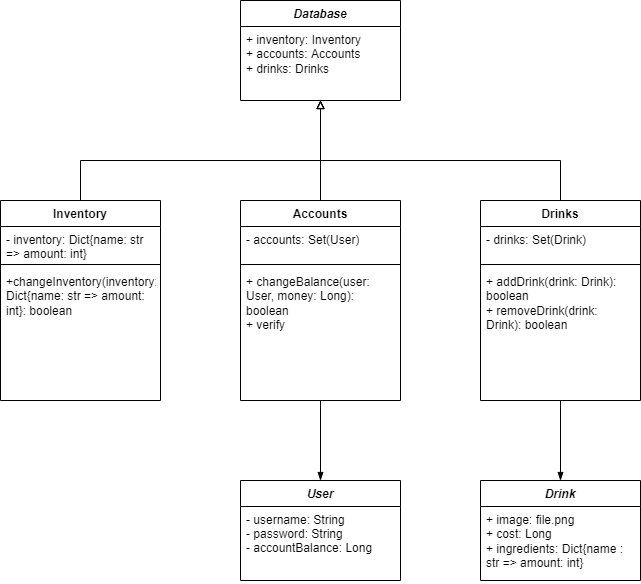

The diagram above was exported from draw.io. Its source (the exported page's mxGraphModel, read from the mxfile embedded in the PNG):
<mxGraphModel dx="1038" dy="571" grid="1" gridSize="10" guides="1" tooltips="1" connect="1" arrows="1" fold="1" page="1" pageScale="1" pageWidth="850" pageHeight="1100" math="0" shadow="0">
  <root>
    <mxCell id="0" />
    <mxCell id="1" parent="0" />
    <mxCell id="o2QPddN46U9LEBT-ZePW-24" style="edgeStyle=orthogonalEdgeStyle;rounded=0;orthogonalLoop=1;jettySize=auto;html=1;endArrow=block;endFill=0;" edge="1" parent="1" source="o2QPddN46U9LEBT-ZePW-3" target="o2QPddN46U9LEBT-ZePW-12">
      <mxGeometry relative="1" as="geometry">
        <Array as="points">
          <mxPoint x="200" y="160" />
          <mxPoint x="440" y="160" />
        </Array>
      </mxGeometry>
    </mxCell>
    <mxCell id="o2QPddN46U9LEBT-ZePW-3" value="Inventory" style="swimlane;fontStyle=1;align=center;verticalAlign=top;childLayout=stackLayout;horizontal=1;startSize=26;horizontalStack=0;resizeParent=1;resizeParentMax=0;resizeLast=0;collapsible=1;marginBottom=0;" vertex="1" parent="1">
      <mxGeometry x="120" y="200" width="160" height="200" as="geometry" />
    </mxCell>
    <mxCell id="o2QPddN46U9LEBT-ZePW-4" value="- inventory: Dict{name: str =&gt; amount: int}" style="text;strokeColor=none;fillColor=none;align=left;verticalAlign=top;spacingLeft=4;spacingRight=4;overflow=hidden;rotatable=0;points=[[0,0.5],[1,0.5]];portConstraint=eastwest;whiteSpace=wrap;" vertex="1" parent="o2QPddN46U9LEBT-ZePW-3">
      <mxGeometry y="26" width="160" height="34" as="geometry" />
    </mxCell>
    <mxCell id="o2QPddN46U9LEBT-ZePW-5" value="" style="line;strokeWidth=1;fillColor=none;align=left;verticalAlign=middle;spacingTop=-1;spacingLeft=3;spacingRight=3;rotatable=0;labelPosition=right;points=[];portConstraint=eastwest;strokeColor=inherit;" vertex="1" parent="o2QPddN46U9LEBT-ZePW-3">
      <mxGeometry y="60" width="160" height="8" as="geometry" />
    </mxCell>
    <mxCell id="o2QPddN46U9LEBT-ZePW-6" value="+changeInventory(inventory: Dict{name: str =&gt; amount: int}: boolean " style="text;strokeColor=none;fillColor=none;align=left;verticalAlign=top;spacingLeft=4;spacingRight=4;overflow=hidden;rotatable=0;points=[[0,0.5],[1,0.5]];portConstraint=eastwest;whiteSpace=wrap;" vertex="1" parent="o2QPddN46U9LEBT-ZePW-3">
      <mxGeometry y="68" width="160" height="132" as="geometry" />
    </mxCell>
    <mxCell id="o2QPddN46U9LEBT-ZePW-8" value="Drink" style="swimlane;fontStyle=3;align=center;verticalAlign=top;childLayout=stackLayout;horizontal=1;startSize=26;horizontalStack=0;resizeParent=1;resizeParentMax=0;resizeLast=0;collapsible=1;marginBottom=0;" vertex="1" parent="1">
      <mxGeometry x="600" y="480" width="160" height="100" as="geometry" />
    </mxCell>
    <mxCell id="o2QPddN46U9LEBT-ZePW-9" value="+ image: file.png&#10;+ cost: Long&#10;+ ingredients: Dict{name : str =&gt; amount: int}" style="text;strokeColor=none;fillColor=none;align=left;verticalAlign=top;spacingLeft=4;spacingRight=4;overflow=hidden;rotatable=0;points=[[0,0.5],[1,0.5]];portConstraint=eastwest;whiteSpace=wrap;" vertex="1" parent="o2QPddN46U9LEBT-ZePW-8">
      <mxGeometry y="26" width="160" height="74" as="geometry" />
    </mxCell>
    <mxCell id="o2QPddN46U9LEBT-ZePW-12" value="Database" style="swimlane;fontStyle=3;align=center;verticalAlign=top;childLayout=stackLayout;horizontal=1;startSize=26;horizontalStack=0;resizeParent=1;resizeParentMax=0;resizeLast=0;collapsible=1;marginBottom=0;" vertex="1" parent="1">
      <mxGeometry x="360" width="160" height="100" as="geometry">
        <mxRectangle x="680" y="640" width="90" height="30" as="alternateBounds" />
      </mxGeometry>
    </mxCell>
    <mxCell id="o2QPddN46U9LEBT-ZePW-13" value="+ inventory: Inventory&#10;+ accounts: Accounts&#10;+ drinks: Drinks" style="text;strokeColor=none;fillColor=none;align=left;verticalAlign=top;spacingLeft=4;spacingRight=4;overflow=hidden;rotatable=0;points=[[0,0.5],[1,0.5]];portConstraint=eastwest;whiteSpace=wrap;" vertex="1" parent="o2QPddN46U9LEBT-ZePW-12">
      <mxGeometry y="26" width="160" height="74" as="geometry" />
    </mxCell>
    <mxCell id="o2QPddN46U9LEBT-ZePW-22" style="edgeStyle=orthogonalEdgeStyle;rounded=0;orthogonalLoop=1;jettySize=auto;html=1;endArrow=block;endFill=0;" edge="1" parent="1" source="o2QPddN46U9LEBT-ZePW-14" target="o2QPddN46U9LEBT-ZePW-12">
      <mxGeometry relative="1" as="geometry">
        <Array as="points">
          <mxPoint x="680" y="160" />
          <mxPoint x="440" y="160" />
        </Array>
      </mxGeometry>
    </mxCell>
    <mxCell id="o2QPddN46U9LEBT-ZePW-25" style="edgeStyle=orthogonalEdgeStyle;rounded=0;orthogonalLoop=1;jettySize=auto;html=1;endArrow=blockThin;endFill=1;" edge="1" parent="1" source="o2QPddN46U9LEBT-ZePW-14" target="o2QPddN46U9LEBT-ZePW-8">
      <mxGeometry relative="1" as="geometry" />
    </mxCell>
    <mxCell id="o2QPddN46U9LEBT-ZePW-14" value="Drinks" style="swimlane;fontStyle=1;align=center;verticalAlign=top;childLayout=stackLayout;horizontal=1;startSize=26;horizontalStack=0;resizeParent=1;resizeParentMax=0;resizeLast=0;collapsible=1;marginBottom=0;" vertex="1" parent="1">
      <mxGeometry x="600" y="200" width="160" height="200" as="geometry" />
    </mxCell>
    <mxCell id="o2QPddN46U9LEBT-ZePW-15" value="- drinks: Set(Drink)" style="text;strokeColor=none;fillColor=none;align=left;verticalAlign=top;spacingLeft=4;spacingRight=4;overflow=hidden;rotatable=0;points=[[0,0.5],[1,0.5]];portConstraint=eastwest;" vertex="1" parent="o2QPddN46U9LEBT-ZePW-14">
      <mxGeometry y="26" width="160" height="34" as="geometry" />
    </mxCell>
    <mxCell id="o2QPddN46U9LEBT-ZePW-16" value="" style="line;strokeWidth=1;fillColor=none;align=left;verticalAlign=middle;spacingTop=-1;spacingLeft=3;spacingRight=3;rotatable=0;labelPosition=right;points=[];portConstraint=eastwest;strokeColor=inherit;" vertex="1" parent="o2QPddN46U9LEBT-ZePW-14">
      <mxGeometry y="60" width="160" height="8" as="geometry" />
    </mxCell>
    <mxCell id="o2QPddN46U9LEBT-ZePW-17" value="+ addDrink(drink: Drink): boolean&#10;+ removeDrink(drink: Drink): boolean" style="text;strokeColor=none;fillColor=none;align=left;verticalAlign=top;spacingLeft=4;spacingRight=4;overflow=hidden;rotatable=0;points=[[0,0.5],[1,0.5]];portConstraint=eastwest;whiteSpace=wrap;" vertex="1" parent="o2QPddN46U9LEBT-ZePW-14">
      <mxGeometry y="68" width="160" height="132" as="geometry" />
    </mxCell>
    <mxCell id="o2QPddN46U9LEBT-ZePW-23" style="edgeStyle=orthogonalEdgeStyle;rounded=0;orthogonalLoop=1;jettySize=auto;html=1;endArrow=block;endFill=0;" edge="1" parent="1" source="o2QPddN46U9LEBT-ZePW-18" target="o2QPddN46U9LEBT-ZePW-12">
      <mxGeometry relative="1" as="geometry" />
    </mxCell>
    <mxCell id="o2QPddN46U9LEBT-ZePW-32" style="edgeStyle=orthogonalEdgeStyle;rounded=0;orthogonalLoop=1;jettySize=auto;html=1;endArrow=blockThin;endFill=1;" edge="1" parent="1" source="o2QPddN46U9LEBT-ZePW-18" target="o2QPddN46U9LEBT-ZePW-28">
      <mxGeometry relative="1" as="geometry" />
    </mxCell>
    <mxCell id="o2QPddN46U9LEBT-ZePW-18" value="Accounts" style="swimlane;fontStyle=1;align=center;verticalAlign=top;childLayout=stackLayout;horizontal=1;startSize=26;horizontalStack=0;resizeParent=1;resizeParentMax=0;resizeLast=0;collapsible=1;marginBottom=0;" vertex="1" parent="1">
      <mxGeometry x="360" y="200" width="160" height="200" as="geometry" />
    </mxCell>
    <mxCell id="o2QPddN46U9LEBT-ZePW-19" value="- accounts: Set(User)" style="text;strokeColor=none;fillColor=none;align=left;verticalAlign=top;spacingLeft=4;spacingRight=4;overflow=hidden;rotatable=0;points=[[0,0.5],[1,0.5]];portConstraint=eastwest;" vertex="1" parent="o2QPddN46U9LEBT-ZePW-18">
      <mxGeometry y="26" width="160" height="34" as="geometry" />
    </mxCell>
    <mxCell id="o2QPddN46U9LEBT-ZePW-20" value="" style="line;strokeWidth=1;fillColor=none;align=left;verticalAlign=middle;spacingTop=-1;spacingLeft=3;spacingRight=3;rotatable=0;labelPosition=right;points=[];portConstraint=eastwest;strokeColor=inherit;" vertex="1" parent="o2QPddN46U9LEBT-ZePW-18">
      <mxGeometry y="60" width="160" height="8" as="geometry" />
    </mxCell>
    <mxCell id="o2QPddN46U9LEBT-ZePW-21" value="+ changeBalance(user: User, money: Long): boolean&#10;+ verify" style="text;strokeColor=none;fillColor=none;align=left;verticalAlign=top;spacingLeft=4;spacingRight=4;overflow=hidden;rotatable=0;points=[[0,0.5],[1,0.5]];portConstraint=eastwest;whiteSpace=wrap;" vertex="1" parent="o2QPddN46U9LEBT-ZePW-18">
      <mxGeometry y="68" width="160" height="132" as="geometry" />
    </mxCell>
    <mxCell id="o2QPddN46U9LEBT-ZePW-28" value="User" style="swimlane;fontStyle=3;align=center;verticalAlign=top;childLayout=stackLayout;horizontal=1;startSize=26;horizontalStack=0;resizeParent=1;resizeParentMax=0;resizeLast=0;collapsible=1;marginBottom=0;" vertex="1" parent="1">
      <mxGeometry x="360" y="480" width="160" height="100" as="geometry" />
    </mxCell>
    <mxCell id="o2QPddN46U9LEBT-ZePW-29" value="- username: String&#10;- password: String&#10;- accountBalance: Long" style="text;strokeColor=none;fillColor=none;align=left;verticalAlign=top;spacingLeft=4;spacingRight=4;overflow=hidden;rotatable=0;points=[[0,0.5],[1,0.5]];portConstraint=eastwest;" vertex="1" parent="o2QPddN46U9LEBT-ZePW-28">
      <mxGeometry y="26" width="160" height="74" as="geometry" />
    </mxCell>
  </root>
</mxGraphModel>